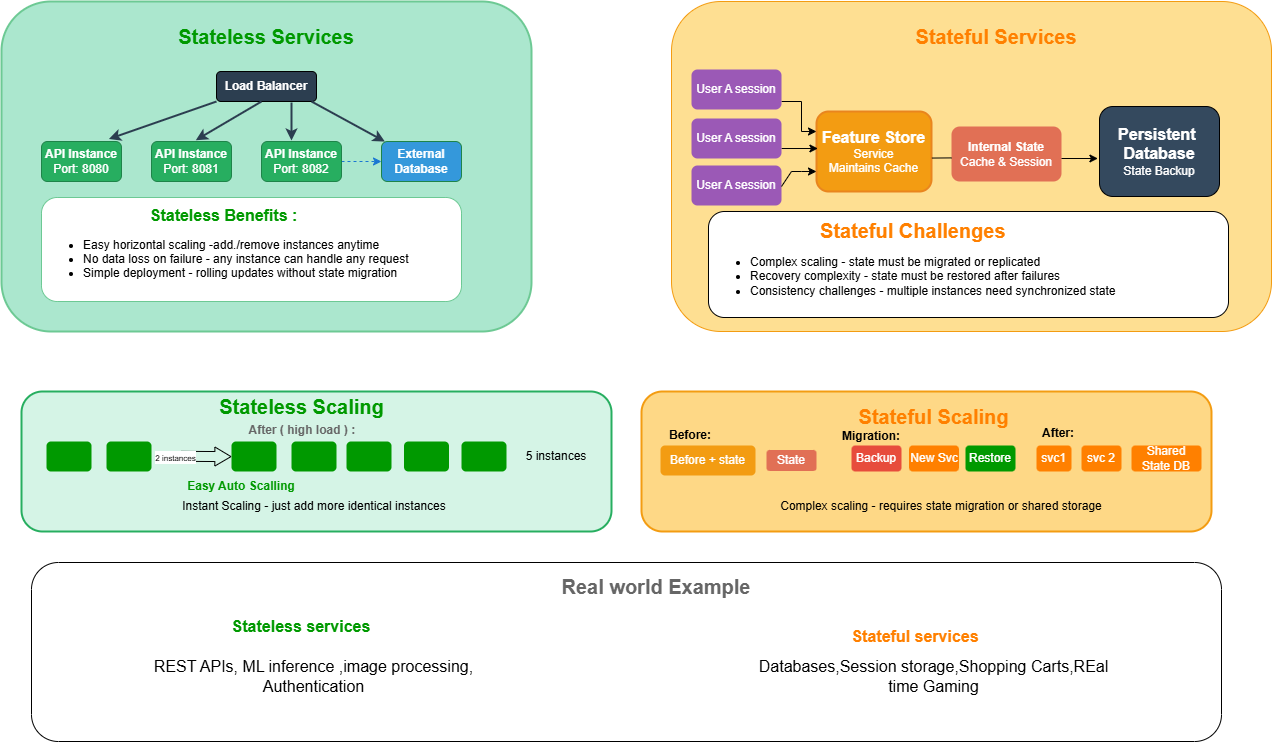

The diagram above was exported from draw.io. Its source (the exported page's mxGraphModel, read from the mxfile embedded in the PNG):
<mxGraphModel dx="2558" dy="1006" grid="1" gridSize="10" guides="1" tooltips="1" connect="1" arrows="1" fold="1" page="1" pageScale="1" pageWidth="850" pageHeight="1100" math="0" shadow="0">
  <root>
    <mxCell id="0" />
    <mxCell id="1" parent="0" />
    <mxCell id="juqY6IJ5wfRkjjHgBMh2-3" value="" style="rounded=1;whiteSpace=wrap;html=1;fillColor=light-dark(#abe7ce, #ededed);strokeColor=light-dark(#6dc994, #ededed);strokeWidth=2;" vertex="1" parent="1">
      <mxGeometry x="-530" y="190" width="530" height="330" as="geometry" />
    </mxCell>
    <mxCell id="juqY6IJ5wfRkjjHgBMh2-4" value="" style="rounded=1;whiteSpace=wrap;html=1;fillColor=light-dark(#fedf92, #ededed);strokeColor=light-dark(#f39c12, #ededed);" vertex="1" parent="1">
      <mxGeometry x="140" y="190" width="600" height="330" as="geometry" />
    </mxCell>
    <mxCell id="juqY6IJ5wfRkjjHgBMh2-7" value="&lt;h4&gt;&lt;font style=&quot;font-size: 20px; color: rgb(0, 153, 0);&quot;&gt;Stateless Services&lt;/font&gt;&lt;/h4&gt;" style="text;html=1;align=center;verticalAlign=middle;whiteSpace=wrap;rounded=0;" vertex="1" parent="1">
      <mxGeometry x="-390" y="210" width="250" height="30" as="geometry" />
    </mxCell>
    <mxCell id="juqY6IJ5wfRkjjHgBMh2-21" value="" style="edgeStyle=orthogonalEdgeStyle;rounded=0;orthogonalLoop=1;jettySize=auto;html=1;exitX=0.75;exitY=1;exitDx=0;exitDy=0;strokeColor=light-dark(#2c3e50, #959595);strokeWidth=2;" edge="1" parent="1">
      <mxGeometry relative="1" as="geometry">
        <mxPoint x="-240" y="291" as="sourcePoint" />
        <mxPoint x="-240" y="329" as="targetPoint" />
        <Array as="points" />
      </mxGeometry>
    </mxCell>
    <mxCell id="juqY6IJ5wfRkjjHgBMh2-8" value="&lt;font style=&quot;color: light-dark(rgb(255, 255, 255), rgb(18, 18, 18));&quot;&gt;&lt;b&gt;Load Balancer&lt;/b&gt;&lt;/font&gt;" style="rounded=1;whiteSpace=wrap;html=1;fillColor=light-dark(#2c3e50, #ededed);" vertex="1" parent="1">
      <mxGeometry x="-315" y="260" width="100" height="30" as="geometry" />
    </mxCell>
    <mxCell id="juqY6IJ5wfRkjjHgBMh2-9" value="&lt;font style=&quot;color: rgb(255, 255, 255);&quot;&gt;&lt;b&gt;API Instance&lt;/b&gt;&lt;/font&gt;&lt;div&gt;&lt;font style=&quot;color: rgb(255, 255, 255);&quot;&gt;Port: 8080&lt;/font&gt;&lt;/div&gt;" style="rounded=1;whiteSpace=wrap;html=1;fillColor=light-dark(#27ae60, #ededed);strokeColor=light-dark(#1e8449, #ededed);" vertex="1" parent="1">
      <mxGeometry x="-490" y="330" width="80" height="40" as="geometry" />
    </mxCell>
    <mxCell id="juqY6IJ5wfRkjjHgBMh2-15" value="&lt;font style=&quot;color: rgb(255, 255, 255);&quot;&gt;&lt;b&gt;API Instance&lt;/b&gt;&lt;/font&gt;&lt;div&gt;&lt;font style=&quot;color: rgb(255, 255, 255);&quot;&gt;Port: 8081&lt;/font&gt;&lt;/div&gt;" style="rounded=1;whiteSpace=wrap;html=1;fillColor=light-dark(#27ae60, #ededed);strokeColor=light-dark(#1e8449, #ededed);" vertex="1" parent="1">
      <mxGeometry x="-380" y="330" width="80" height="40" as="geometry" />
    </mxCell>
    <mxCell id="juqY6IJ5wfRkjjHgBMh2-25" value="" style="edgeStyle=orthogonalEdgeStyle;rounded=0;orthogonalLoop=1;jettySize=auto;html=1;dashed=1;strokeColor=#1976D2;" edge="1" parent="1" source="juqY6IJ5wfRkjjHgBMh2-16" target="juqY6IJ5wfRkjjHgBMh2-17">
      <mxGeometry relative="1" as="geometry" />
    </mxCell>
    <mxCell id="juqY6IJ5wfRkjjHgBMh2-16" value="&lt;font style=&quot;color: rgb(255, 255, 255);&quot;&gt;&lt;b&gt;API Instance&lt;/b&gt;&lt;/font&gt;&lt;div&gt;&lt;font style=&quot;color: rgb(255, 255, 255);&quot;&gt;Port: 8082&lt;/font&gt;&lt;/div&gt;" style="rounded=1;whiteSpace=wrap;html=1;fillColor=light-dark(#27ae60, #ededed);strokeColor=light-dark(#1e8449, #ededed);" vertex="1" parent="1">
      <mxGeometry x="-270" y="330" width="80" height="40" as="geometry" />
    </mxCell>
    <mxCell id="juqY6IJ5wfRkjjHgBMh2-17" value="&lt;font color=&quot;#ffffff&quot;&gt;&lt;b&gt;External&lt;/b&gt;&lt;/font&gt;&lt;div&gt;&lt;font color=&quot;#ffffff&quot;&gt;&lt;b&gt;Database&lt;/b&gt;&lt;/font&gt;&lt;/div&gt;" style="rounded=1;whiteSpace=wrap;html=1;fillColor=light-dark(#3498db, #ededed);strokeColor=light-dark(#1e8449, #ededed);" vertex="1" parent="1">
      <mxGeometry x="-150" y="330" width="80" height="40" as="geometry" />
    </mxCell>
    <mxCell id="juqY6IJ5wfRkjjHgBMh2-18" value="" style="endArrow=classic;html=1;rounded=0;entryX=0.843;entryY=-0.063;entryDx=0;entryDy=0;entryPerimeter=0;strokeColor=light-dark(#2c3e50, #959595);strokeWidth=2;" edge="1" parent="1" target="juqY6IJ5wfRkjjHgBMh2-9">
      <mxGeometry width="50" height="50" relative="1" as="geometry">
        <mxPoint x="-315" y="290" as="sourcePoint" />
        <mxPoint x="-440" y="330" as="targetPoint" />
      </mxGeometry>
    </mxCell>
    <mxCell id="juqY6IJ5wfRkjjHgBMh2-19" value="" style="endArrow=classic;html=1;rounded=0;entryX=0.554;entryY=-0.034;entryDx=0;entryDy=0;entryPerimeter=0;strokeColor=light-dark(#2c3e50, #959595);strokeWidth=2;" edge="1" parent="1" target="juqY6IJ5wfRkjjHgBMh2-15">
      <mxGeometry width="50" height="50" relative="1" as="geometry">
        <mxPoint x="-270" y="290" as="sourcePoint" />
        <mxPoint x="-378" y="327" as="targetPoint" />
      </mxGeometry>
    </mxCell>
    <mxCell id="juqY6IJ5wfRkjjHgBMh2-24" value="" style="endArrow=classic;html=1;rounded=0;exitX=0.95;exitY=1;exitDx=0;exitDy=0;exitPerimeter=0;strokeColor=light-dark(#2c3e50, #959595);strokeWidth=2;" edge="1" parent="1" source="juqY6IJ5wfRkjjHgBMh2-8" target="juqY6IJ5wfRkjjHgBMh2-17">
      <mxGeometry width="50" height="50" relative="1" as="geometry">
        <mxPoint x="-215" y="320" as="sourcePoint" />
        <mxPoint x="-165" y="270" as="targetPoint" />
        <Array as="points" />
      </mxGeometry>
    </mxCell>
    <mxCell id="juqY6IJ5wfRkjjHgBMh2-26" value="&lt;div style=&quot;text-align: center;&quot;&gt;&lt;span style=&quot;background-color: transparent;&quot;&gt;&lt;font style=&quot;color: light-dark(rgb(0, 153, 0), rgb(255, 255, 255)); font-size: 16px;&quot;&gt;&lt;b&gt;Stateless Benefits :&amp;nbsp;&lt;/b&gt;&lt;/font&gt;&lt;/span&gt;&lt;/div&gt;&lt;div&gt;&lt;ul&gt;&lt;li&gt;Easy horizontal scaling -add./remove instances anytime&lt;/li&gt;&lt;li&gt;No data loss on failure - any instance can handle any request&lt;/li&gt;&lt;li&gt;Simple deployment - rolling updates without state migration&lt;/li&gt;&lt;/ul&gt;&lt;/div&gt;" style="rounded=1;whiteSpace=wrap;html=1;strokeColor=light-dark(#6dc994, #ededed);align=left;" vertex="1" parent="1">
      <mxGeometry x="-490" y="386" width="420" height="104" as="geometry" />
    </mxCell>
    <mxCell id="juqY6IJ5wfRkjjHgBMh2-28" value="&lt;font style=&quot;font-size: 20px; color: rgb(255, 128, 0);&quot;&gt;&lt;b&gt;Stateful Services&lt;/b&gt;&lt;/font&gt;" style="text;html=1;align=center;verticalAlign=middle;whiteSpace=wrap;rounded=0;" vertex="1" parent="1">
      <mxGeometry x="370" y="210" width="190" height="30" as="geometry" />
    </mxCell>
    <mxCell id="juqY6IJ5wfRkjjHgBMh2-29" value="&lt;font style=&quot;font-size: 16px; color: rgb(255, 255, 255);&quot;&gt;&lt;b&gt;Feature Store&lt;/b&gt;&lt;/font&gt;&lt;div&gt;&lt;font style=&quot;color: rgb(255, 255, 255);&quot;&gt;Service&lt;/font&gt;&lt;/div&gt;&lt;div&gt;&lt;font style=&quot;color: rgb(255, 255, 255);&quot;&gt;Maintains&amp;nbsp;&lt;span style=&quot;background-color: transparent;&quot;&gt;Cache&lt;/span&gt;&lt;/font&gt;&lt;/div&gt;" style="rounded=1;whiteSpace=wrap;html=1;fillColor=light-dark(#f39c12, #e96b12);fontColor=#000000;strokeColor=light-dark(#e9851e, #ff9164);strokeWidth=2;" vertex="1" parent="1">
      <mxGeometry x="285" y="300" width="115" height="80" as="geometry" />
    </mxCell>
    <mxCell id="juqY6IJ5wfRkjjHgBMh2-33" value="&lt;font style=&quot;color: rgb(255, 255, 255); font-size: 16px;&quot;&gt;&lt;b&gt;Persistent&amp;nbsp;&lt;/b&gt;&lt;/font&gt;&lt;div&gt;&lt;font style=&quot;color: rgb(255, 255, 255); font-size: 16px;&quot;&gt;&lt;b&gt;Database&lt;/b&gt;&lt;/font&gt;&lt;/div&gt;&lt;div&gt;&lt;font style=&quot;color: rgb(255, 255, 255);&quot;&gt;State Backup&lt;/font&gt;&lt;/div&gt;" style="rounded=1;whiteSpace=wrap;html=1;fillColor=light-dark(#34495e, #ededed);" vertex="1" parent="1">
      <mxGeometry x="568" y="295" width="120" height="90" as="geometry" />
    </mxCell>
    <mxCell id="uGHY-M5jHRp5VtFisGd5-2" value="" style="edgeStyle=orthogonalEdgeStyle;rounded=0;orthogonalLoop=1;jettySize=auto;html=1;entryX=0;entryY=0.24;entryDx=0;entryDy=0;entryPerimeter=0;" edge="1" parent="1" source="juqY6IJ5wfRkjjHgBMh2-34" target="juqY6IJ5wfRkjjHgBMh2-29">
      <mxGeometry relative="1" as="geometry">
        <Array as="points">
          <mxPoint x="270" y="290" />
          <mxPoint x="270" y="320" />
          <mxPoint x="285" y="320" />
        </Array>
      </mxGeometry>
    </mxCell>
    <mxCell id="juqY6IJ5wfRkjjHgBMh2-30" value="&lt;font style=&quot;color: rgb(255, 255, 255);&quot;&gt;&lt;b&gt;Internal State&lt;/b&gt;&lt;/font&gt;&lt;div&gt;&lt;font style=&quot;color: rgb(255, 255, 255);&quot;&gt;Cache &amp;amp; Session&lt;/font&gt;&lt;/div&gt;" style="rounded=1;whiteSpace=wrap;html=1;fillColor=light-dark(#e17055, #ededed);strokeColor=none;" vertex="1" parent="1">
      <mxGeometry x="420" y="315" width="110" height="55" as="geometry" />
    </mxCell>
    <mxCell id="juqY6IJ5wfRkjjHgBMh2-34" value="&lt;font style=&quot;color: rgb(255, 255, 255);&quot;&gt;User A session&lt;/font&gt;" style="rounded=1;whiteSpace=wrap;html=1;fillColor=light-dark(#9b59b6, #ededed);strokeColor=none;" vertex="1" parent="1">
      <mxGeometry x="160" y="258" width="90" height="40" as="geometry" />
    </mxCell>
    <mxCell id="uGHY-M5jHRp5VtFisGd5-3" value="" style="edgeStyle=orthogonalEdgeStyle;rounded=0;orthogonalLoop=1;jettySize=auto;html=1;entryX=0.012;entryY=0.345;entryDx=0;entryDy=0;entryPerimeter=0;" edge="1" parent="1">
      <mxGeometry relative="1" as="geometry">
        <mxPoint x="250" y="337.00699300699296" as="sourcePoint" />
        <mxPoint x="286.44000000000005" y="337.6" as="targetPoint" />
      </mxGeometry>
    </mxCell>
    <mxCell id="juqY6IJ5wfRkjjHgBMh2-35" value="&lt;font style=&quot;color: rgb(255, 255, 255);&quot;&gt;User A session&lt;/font&gt;" style="rounded=1;whiteSpace=wrap;html=1;fillColor=light-dark(#9b59b6, #ededed);strokeColor=none;" vertex="1" parent="1">
      <mxGeometry x="160" y="307" width="90" height="40" as="geometry" />
    </mxCell>
    <mxCell id="juqY6IJ5wfRkjjHgBMh2-41" value="&lt;font style=&quot;color: rgb(255, 255, 255);&quot;&gt;User A session&lt;/font&gt;" style="rounded=1;whiteSpace=wrap;html=1;fillColor=light-dark(#9b59b6, #ededed);strokeColor=none;" vertex="1" parent="1">
      <mxGeometry x="160" y="354" width="90" height="40" as="geometry" />
    </mxCell>
    <mxCell id="uGHY-M5jHRp5VtFisGd5-1" value="&lt;div style=&quot;text-align: center;&quot;&gt;&lt;span style=&quot;background-color: transparent;&quot;&gt;&lt;font style=&quot;font-size: 20px; color: light-dark(rgb(255, 128, 0), rgb(255, 255, 255));&quot;&gt;&lt;b&gt;Stateful Challenges&lt;/b&gt;&lt;/font&gt;&lt;/span&gt;&lt;/div&gt;&lt;div&gt;&lt;ul&gt;&lt;li&gt;Complex scaling - state must be migrated or replicated&lt;/li&gt;&lt;li&gt;Recovery complexity - state must be restored after failures&lt;/li&gt;&lt;li&gt;Consistency challenges - multiple instances need synchronized state&lt;/li&gt;&lt;/ul&gt;&lt;/div&gt;" style="rounded=1;whiteSpace=wrap;html=1;align=left;" vertex="1" parent="1">
      <mxGeometry x="177" y="400" width="520" height="106" as="geometry" />
    </mxCell>
    <mxCell id="uGHY-M5jHRp5VtFisGd5-6" value="" style="endArrow=classic;html=1;rounded=0;entryX=0;entryY=0.75;entryDx=0;entryDy=0;" edge="1" parent="1" target="juqY6IJ5wfRkjjHgBMh2-29">
      <mxGeometry width="50" height="50" relative="1" as="geometry">
        <mxPoint x="250" y="375" as="sourcePoint" />
        <mxPoint x="300" y="325" as="targetPoint" />
        <Array as="points">
          <mxPoint x="260" y="360" />
          <mxPoint x="270" y="360" />
        </Array>
      </mxGeometry>
    </mxCell>
    <mxCell id="uGHY-M5jHRp5VtFisGd5-8" value="" style="endArrow=none;html=1;rounded=0;entryX=0.002;entryY=0.571;entryDx=0;entryDy=0;entryPerimeter=0;exitX=1.003;exitY=0.582;exitDx=0;exitDy=0;exitPerimeter=0;" edge="1" parent="1" source="juqY6IJ5wfRkjjHgBMh2-29" target="juqY6IJ5wfRkjjHgBMh2-30">
      <mxGeometry width="50" height="50" relative="1" as="geometry">
        <mxPoint x="400" y="345" as="sourcePoint" />
        <mxPoint x="450" y="295" as="targetPoint" />
      </mxGeometry>
    </mxCell>
    <mxCell id="uGHY-M5jHRp5VtFisGd5-9" value="" style="edgeStyle=orthogonalEdgeStyle;rounded=0;orthogonalLoop=1;jettySize=auto;html=1;entryX=0.012;entryY=0.345;entryDx=0;entryDy=0;entryPerimeter=0;" edge="1" parent="1">
      <mxGeometry relative="1" as="geometry">
        <mxPoint x="530" y="347" as="sourcePoint" />
        <mxPoint x="566.44" y="347.59300699300707" as="targetPoint" />
      </mxGeometry>
    </mxCell>
    <mxCell id="uGHY-M5jHRp5VtFisGd5-10" value="" style="rounded=1;whiteSpace=wrap;html=1;fillColor=light-dark(#d5f4e6, #1f2f1e);gradientColor=none;strokeColor=light-dark(#27ae60, #446e2c);strokeWidth=2;" vertex="1" parent="1">
      <mxGeometry x="-510" y="580" width="590" height="140" as="geometry" />
    </mxCell>
    <mxCell id="uGHY-M5jHRp5VtFisGd5-11" value="" style="rounded=1;whiteSpace=wrap;html=1;fillColor=light-dark(#fed886, #ededed);strokeColor=light-dark(#f39c12, #ededed);strokeWidth=2;" vertex="1" parent="1">
      <mxGeometry x="110" y="580" width="570" height="140" as="geometry" />
    </mxCell>
    <mxCell id="uGHY-M5jHRp5VtFisGd5-12" value="&lt;font style=&quot;color: rgb(0, 153, 0); font-size: 20px;&quot;&gt;&lt;b&gt;Stateless Scaling&lt;/b&gt;&lt;/font&gt;" style="text;html=1;align=center;verticalAlign=middle;whiteSpace=wrap;rounded=0;" vertex="1" parent="1">
      <mxGeometry x="-332.5" y="580" width="205" height="30" as="geometry" />
    </mxCell>
    <mxCell id="uGHY-M5jHRp5VtFisGd5-13" value="&lt;font style=&quot;font-size: 20px; color: rgb(255, 128, 0);&quot;&gt;&lt;b style=&quot;&quot;&gt;Stateful Scaling&lt;/b&gt;&lt;/font&gt;" style="text;html=1;align=center;verticalAlign=middle;whiteSpace=wrap;rounded=0;" vertex="1" parent="1">
      <mxGeometry x="300" y="590" width="205" height="30" as="geometry" />
    </mxCell>
    <mxCell id="uGHY-M5jHRp5VtFisGd5-14" value="" style="rounded=1;whiteSpace=wrap;html=1;strokeColor=none;fillColor=#009900;" vertex="1" parent="1">
      <mxGeometry x="-485" y="630" width="45" height="30" as="geometry" />
    </mxCell>
    <mxCell id="uGHY-M5jHRp5VtFisGd5-15" value="" style="rounded=1;whiteSpace=wrap;html=1;strokeColor=none;fillColor=#009900;" vertex="1" parent="1">
      <mxGeometry x="-425" y="630" width="45" height="30" as="geometry" />
    </mxCell>
    <mxCell id="uGHY-M5jHRp5VtFisGd5-16" value="" style="rounded=1;whiteSpace=wrap;html=1;strokeColor=none;fillColor=#009900;" vertex="1" parent="1">
      <mxGeometry x="-300" y="630" width="45" height="30" as="geometry" />
    </mxCell>
    <mxCell id="uGHY-M5jHRp5VtFisGd5-17" value="" style="rounded=1;whiteSpace=wrap;html=1;strokeColor=none;fillColor=#009900;" vertex="1" parent="1">
      <mxGeometry x="-240" y="630" width="45" height="30" as="geometry" />
    </mxCell>
    <mxCell id="uGHY-M5jHRp5VtFisGd5-18" value="" style="rounded=1;whiteSpace=wrap;html=1;strokeColor=none;fillColor=#009900;" vertex="1" parent="1">
      <mxGeometry x="-185" y="630" width="45" height="30" as="geometry" />
    </mxCell>
    <mxCell id="uGHY-M5jHRp5VtFisGd5-19" value="" style="rounded=1;whiteSpace=wrap;html=1;strokeColor=none;fillColor=#009900;" vertex="1" parent="1">
      <mxGeometry x="-127.5" y="630" width="45" height="30" as="geometry" />
    </mxCell>
    <mxCell id="uGHY-M5jHRp5VtFisGd5-20" value="" style="rounded=1;whiteSpace=wrap;html=1;strokeColor=none;fillColor=#009900;" vertex="1" parent="1">
      <mxGeometry x="-70" y="630" width="45" height="30" as="geometry" />
    </mxCell>
    <mxCell id="uGHY-M5jHRp5VtFisGd5-22" value="" style="shape=flexArrow;endArrow=classic;html=1;rounded=0;endWidth=8.059701492537313;endSize=5.04776119402985;entryX=0.008;entryY=0.675;entryDx=0;entryDy=0;entryPerimeter=0;" edge="1" parent="1">
      <mxGeometry width="50" height="50" relative="1" as="geometry">
        <mxPoint x="-350.36" y="644.85" as="sourcePoint" />
        <mxPoint x="-300" y="645.1" as="targetPoint" />
      </mxGeometry>
    </mxCell>
    <mxCell id="uGHY-M5jHRp5VtFisGd5-23" value="&lt;span&gt;&lt;font style=&quot;font-size: 8px;&quot;&gt;2 instances&lt;/font&gt;&lt;/span&gt;" style="edgeLabel;html=1;align=center;verticalAlign=middle;resizable=0;points=[];" vertex="1" connectable="0" parent="uGHY-M5jHRp5VtFisGd5-22">
      <mxGeometry x="-0.4074" y="1" relative="1" as="geometry">
        <mxPoint x="-21" y="1" as="offset" />
      </mxGeometry>
    </mxCell>
    <mxCell id="uGHY-M5jHRp5VtFisGd5-24" value="&lt;font style=&quot;color: rgb(0, 153, 0);&quot;&gt;&lt;b&gt;Easy Auto Scalling&lt;/b&gt;&lt;/font&gt;" style="text;html=1;align=center;verticalAlign=middle;whiteSpace=wrap;rounded=0;" vertex="1" parent="1">
      <mxGeometry x="-360" y="660" width="140" height="30" as="geometry" />
    </mxCell>
    <mxCell id="uGHY-M5jHRp5VtFisGd5-25" value="Instant Scaling - just add more identical instances" style="text;html=1;align=center;verticalAlign=middle;whiteSpace=wrap;rounded=0;" vertex="1" parent="1">
      <mxGeometry x="-367.5" y="680" width="300" height="30" as="geometry" />
    </mxCell>
    <mxCell id="uGHY-M5jHRp5VtFisGd5-26" value="&lt;b&gt;&lt;font style=&quot;color: rgb(102, 102, 102);&quot;&gt;After ( high load ) :&amp;nbsp;&lt;/font&gt;&lt;/b&gt;" style="text;html=1;align=center;verticalAlign=middle;whiteSpace=wrap;rounded=0;" vertex="1" parent="1">
      <mxGeometry x="-285" y="604" width="115" height="30" as="geometry" />
    </mxCell>
    <mxCell id="uGHY-M5jHRp5VtFisGd5-27" value="5 instances" style="text;html=1;align=center;verticalAlign=middle;whiteSpace=wrap;rounded=0;" vertex="1" parent="1">
      <mxGeometry x="-10" y="630" width="70" height="30" as="geometry" />
    </mxCell>
    <mxCell id="uGHY-M5jHRp5VtFisGd5-28" value="&lt;font style=&quot;color: rgb(255, 255, 255);&quot;&gt;Before&amp;nbsp;&lt;span style=&quot;background-color: transparent;&quot;&gt;+&amp;nbsp;&lt;/span&gt;&lt;span style=&quot;background-color: transparent;&quot;&gt;state&lt;/span&gt;&lt;/font&gt;" style="rounded=1;whiteSpace=wrap;html=1;fillColor=light-dark(#f39c12, #ededed);strokeColor=none;" vertex="1" parent="1">
      <mxGeometry x="129" y="634" width="95" height="30" as="geometry" />
    </mxCell>
    <mxCell id="uGHY-M5jHRp5VtFisGd5-29" value="&lt;font style=&quot;color: rgb(255, 255, 255);&quot;&gt;State&lt;/font&gt;" style="rounded=1;whiteSpace=wrap;html=1;fillColor=light-dark(#e17055, #ededed);strokeColor=none;" vertex="1" parent="1">
      <mxGeometry x="235" y="638.5" width="50" height="21" as="geometry" />
    </mxCell>
    <mxCell id="uGHY-M5jHRp5VtFisGd5-30" value="&lt;font style=&quot;color: rgb(255, 255, 255);&quot;&gt;Backup&lt;/font&gt;" style="rounded=1;whiteSpace=wrap;html=1;fillColor=light-dark(#e74c3c, #9d4545);strokeColor=none;" vertex="1" parent="1">
      <mxGeometry x="320" y="634" width="50" height="26" as="geometry" />
    </mxCell>
    <mxCell id="uGHY-M5jHRp5VtFisGd5-31" value="&lt;font style=&quot;color: rgb(255, 255, 255);&quot;&gt;New Svc&lt;/font&gt;" style="rounded=1;whiteSpace=wrap;html=1;fillColor=light-dark(#FF8000,#9D4545);strokeColor=none;" vertex="1" parent="1">
      <mxGeometry x="377.5" y="634" width="50" height="26" as="geometry" />
    </mxCell>
    <mxCell id="uGHY-M5jHRp5VtFisGd5-32" value="&lt;font style=&quot;color: rgb(255, 255, 255);&quot;&gt;Restore&lt;/font&gt;" style="rounded=1;whiteSpace=wrap;html=1;fillColor=light-dark(#009900,#9D4545);strokeColor=none;" vertex="1" parent="1">
      <mxGeometry x="434" y="634" width="50" height="26" as="geometry" />
    </mxCell>
    <mxCell id="uGHY-M5jHRp5VtFisGd5-33" value="&lt;font style=&quot;color: rgb(255, 255, 255);&quot;&gt;svc1&lt;/font&gt;" style="rounded=1;whiteSpace=wrap;html=1;fillColor=light-dark(#FF8000,#9D4545);strokeColor=none;" vertex="1" parent="1">
      <mxGeometry x="505" y="634" width="35" height="26" as="geometry" />
    </mxCell>
    <mxCell id="uGHY-M5jHRp5VtFisGd5-34" value="&lt;font style=&quot;color: rgb(255, 255, 255);&quot;&gt;svc 2&lt;/font&gt;" style="rounded=1;whiteSpace=wrap;html=1;fillColor=light-dark(#FF8000,#9D4545);strokeColor=none;" vertex="1" parent="1">
      <mxGeometry x="550" y="634" width="40" height="26" as="geometry" />
    </mxCell>
    <mxCell id="uGHY-M5jHRp5VtFisGd5-35" value="&lt;font style=&quot;color: rgb(255, 255, 255);&quot;&gt;Shared State DB&lt;/font&gt;" style="rounded=1;whiteSpace=wrap;html=1;fillColor=light-dark(#FF8000,#9D4545);strokeColor=none;" vertex="1" parent="1">
      <mxGeometry x="600" y="634" width="70" height="26" as="geometry" />
    </mxCell>
    <mxCell id="uGHY-M5jHRp5VtFisGd5-36" value="&lt;b&gt;Before:&lt;/b&gt;" style="text;html=1;align=center;verticalAlign=middle;whiteSpace=wrap;rounded=0;" vertex="1" parent="1">
      <mxGeometry x="129" y="608.5" width="60" height="30" as="geometry" />
    </mxCell>
    <mxCell id="uGHY-M5jHRp5VtFisGd5-37" value="&lt;b&gt;Migration:&lt;/b&gt;" style="text;html=1;align=center;verticalAlign=middle;whiteSpace=wrap;rounded=0;" vertex="1" parent="1">
      <mxGeometry x="310" y="610" width="60" height="30" as="geometry" />
    </mxCell>
    <mxCell id="uGHY-M5jHRp5VtFisGd5-38" value="&lt;b&gt;After:&lt;/b&gt;" style="text;html=1;align=center;verticalAlign=middle;whiteSpace=wrap;rounded=0;" vertex="1" parent="1">
      <mxGeometry x="497" y="607" width="60" height="30" as="geometry" />
    </mxCell>
    <mxCell id="uGHY-M5jHRp5VtFisGd5-39" value="Complex scaling - requires state migration or shared storage" style="text;html=1;align=center;verticalAlign=middle;whiteSpace=wrap;rounded=0;" vertex="1" parent="1">
      <mxGeometry x="240" y="680" width="340" height="30" as="geometry" />
    </mxCell>
    <mxCell id="uGHY-M5jHRp5VtFisGd5-40" value="" style="rounded=1;whiteSpace=wrap;html=1;" vertex="1" parent="1">
      <mxGeometry x="-500" y="751" width="1190" height="179" as="geometry" />
    </mxCell>
    <mxCell id="uGHY-M5jHRp5VtFisGd5-41" value="&lt;font style=&quot;font-size: 20px; color: rgb(102, 102, 102);&quot;&gt;&lt;b&gt;Real world Example&lt;/b&gt;&lt;/font&gt;" style="text;html=1;align=center;verticalAlign=middle;whiteSpace=wrap;rounded=0;" vertex="1" parent="1">
      <mxGeometry x="-30" y="760" width="310" height="30" as="geometry" />
    </mxCell>
    <mxCell id="uGHY-M5jHRp5VtFisGd5-42" value="&lt;font style=&quot;color: rgb(0, 153, 0); font-size: 16px;&quot;&gt;&lt;b&gt;Stateless services&lt;/b&gt;&lt;/font&gt;" style="text;html=1;align=center;verticalAlign=middle;whiteSpace=wrap;rounded=0;" vertex="1" parent="1">
      <mxGeometry x="-303.75" y="800" width="147.5" height="30" as="geometry" />
    </mxCell>
    <mxCell id="uGHY-M5jHRp5VtFisGd5-43" value="&lt;font style=&quot;font-size: 16px; color: rgb(255, 128, 0);&quot;&gt;&lt;b style=&quot;&quot;&gt;Stateful services&lt;/b&gt;&lt;/font&gt;" style="text;html=1;align=center;verticalAlign=middle;whiteSpace=wrap;rounded=0;" vertex="1" parent="1">
      <mxGeometry x="310" y="810" width="147.5" height="30" as="geometry" />
    </mxCell>
    <mxCell id="uGHY-M5jHRp5VtFisGd5-44" value="&lt;font style=&quot;font-size: 16px;&quot;&gt;Databases,Session storage,Shopping Carts,REal time Gaming&lt;/font&gt;" style="text;html=1;align=center;verticalAlign=middle;whiteSpace=wrap;rounded=0;" vertex="1" parent="1">
      <mxGeometry x="221" y="850" width="363" height="30" as="geometry" />
    </mxCell>
    <mxCell id="uGHY-M5jHRp5VtFisGd5-45" value="&lt;font style=&quot;font-size: 16px;&quot;&gt;REST APIs, ML inference ,image processing, Authentication&lt;/font&gt;" style="text;html=1;align=center;verticalAlign=middle;whiteSpace=wrap;rounded=0;" vertex="1" parent="1">
      <mxGeometry x="-405" y="850" width="375" height="30" as="geometry" />
    </mxCell>
  </root>
</mxGraphModel>